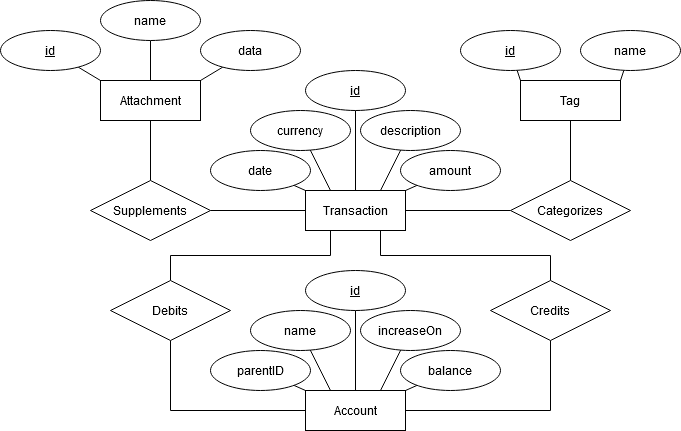

The diagram above was exported from draw.io. Its source (the exported page's mxGraphModel, read from the mxfile embedded in the PNG):
<mxGraphModel dx="862" dy="479" grid="1" gridSize="10" guides="1" tooltips="1" connect="1" arrows="1" fold="1" page="1" pageScale="1" pageWidth="850" pageHeight="1100" math="0" shadow="0">
  <root>
    <mxCell id="0" />
    <mxCell id="1" parent="0" />
    <mxCell id="2" style="edgeStyle=orthogonalEdgeStyle;rounded=0;orthogonalLoop=1;jettySize=auto;html=1;entryX=0.5;entryY=0;entryDx=0;entryDy=0;startArrow=ERzeroToMany;startFill=1;endArrow=none;endFill=0;exitX=0.25;exitY=1;exitDx=0;exitDy=0;" edge="1" source="5" target="10" parent="1">
      <mxGeometry relative="1" as="geometry" />
    </mxCell>
    <mxCell id="3" style="edgeStyle=orthogonalEdgeStyle;rounded=0;orthogonalLoop=1;jettySize=auto;html=1;entryX=0.5;entryY=0;entryDx=0;entryDy=0;startArrow=ERzeroToMany;startFill=1;endArrow=none;endFill=0;exitX=0.75;exitY=1;exitDx=0;exitDy=0;" edge="1" source="5" target="12" parent="1">
      <mxGeometry relative="1" as="geometry" />
    </mxCell>
    <mxCell id="4" style="edgeStyle=orthogonalEdgeStyle;rounded=0;orthogonalLoop=1;jettySize=auto;html=1;endArrow=none;endFill=0;startArrow=ERzeroToMany;startFill=1;" edge="1" source="5" target="30" parent="1">
      <mxGeometry relative="1" as="geometry" />
    </mxCell>
    <mxCell id="5" value="Transaction" style="whiteSpace=wrap;html=1;align=center;" vertex="1" parent="1">
      <mxGeometry x="375" y="350" width="100" height="40" as="geometry" />
    </mxCell>
    <mxCell id="6" value="Account" style="whiteSpace=wrap;html=1;align=center;" vertex="1" parent="1">
      <mxGeometry x="375" y="550" width="100" height="40" as="geometry" />
    </mxCell>
    <mxCell id="7" style="edgeStyle=orthogonalEdgeStyle;rounded=0;orthogonalLoop=1;jettySize=auto;html=1;entryX=0.5;entryY=0;entryDx=0;entryDy=0;startArrow=ERzeroToMany;startFill=1;endArrow=none;endFill=0;" edge="1" parent="1">
      <mxGeometry relative="1" as="geometry">
        <mxPoint x="220" y="280" as="sourcePoint" />
        <mxPoint x="220" y="340" as="targetPoint" />
      </mxGeometry>
    </mxCell>
    <mxCell id="8" style="edgeStyle=orthogonalEdgeStyle;rounded=0;orthogonalLoop=1;jettySize=auto;html=1;entryX=0;entryY=0.5;entryDx=0;entryDy=0;startArrow=none;startFill=0;endArrow=ERmandOne;endFill=0;exitX=1;exitY=0.5;exitDx=0;exitDy=0;" edge="1" target="5" parent="1">
      <mxGeometry relative="1" as="geometry">
        <Array as="points">
          <mxPoint x="280" y="370" />
        </Array>
        <mxPoint x="280" y="370" as="sourcePoint" />
      </mxGeometry>
    </mxCell>
    <mxCell id="9" style="edgeStyle=orthogonalEdgeStyle;rounded=0;orthogonalLoop=1;jettySize=auto;html=1;entryX=0;entryY=0.5;entryDx=0;entryDy=0;endArrow=none;endFill=0;exitX=0.5;exitY=1;exitDx=0;exitDy=0;" edge="1" source="10" target="6" parent="1">
      <mxGeometry relative="1" as="geometry" />
    </mxCell>
    <mxCell id="10" value="Debits" style="shape=rhombus;perimeter=rhombusPerimeter;whiteSpace=wrap;html=1;align=center;" vertex="1" parent="1">
      <mxGeometry x="180" y="440" width="120" height="60" as="geometry" />
    </mxCell>
    <mxCell id="11" style="edgeStyle=orthogonalEdgeStyle;rounded=0;orthogonalLoop=1;jettySize=auto;html=1;entryX=1;entryY=0.5;entryDx=0;entryDy=0;endArrow=none;endFill=0;exitX=0.5;exitY=1;exitDx=0;exitDy=0;" edge="1" source="12" target="6" parent="1">
      <mxGeometry relative="1" as="geometry" />
    </mxCell>
    <mxCell id="12" value="Credits" style="shape=rhombus;perimeter=rhombusPerimeter;whiteSpace=wrap;html=1;align=center;" vertex="1" parent="1">
      <mxGeometry x="560" y="440" width="120" height="60" as="geometry" />
    </mxCell>
    <mxCell id="13" style="edgeStyle=none;rounded=0;orthogonalLoop=1;jettySize=auto;html=1;entryX=1;entryY=0;entryDx=0;entryDy=0;startArrow=none;startFill=0;endArrow=none;endFill=0;" edge="1" source="14" target="5" parent="1">
      <mxGeometry relative="1" as="geometry" />
    </mxCell>
    <mxCell id="14" value="amount" style="ellipse;whiteSpace=wrap;html=1;align=center;" vertex="1" parent="1">
      <mxGeometry x="470" y="310" width="100" height="40" as="geometry" />
    </mxCell>
    <mxCell id="15" style="edgeStyle=none;rounded=0;orthogonalLoop=1;jettySize=auto;html=1;entryX=0.25;entryY=0;entryDx=0;entryDy=0;startArrow=none;startFill=0;endArrow=none;endFill=0;" edge="1" source="16" target="5" parent="1">
      <mxGeometry relative="1" as="geometry" />
    </mxCell>
    <mxCell id="16" value="currency" style="ellipse;whiteSpace=wrap;html=1;align=center;" vertex="1" parent="1">
      <mxGeometry x="320" y="270" width="100" height="40" as="geometry" />
    </mxCell>
    <mxCell id="17" style="rounded=0;orthogonalLoop=1;jettySize=auto;html=1;entryX=0;entryY=0;entryDx=0;entryDy=0;startArrow=none;startFill=0;endArrow=none;endFill=0;" edge="1" source="18" target="5" parent="1">
      <mxGeometry relative="1" as="geometry" />
    </mxCell>
    <mxCell id="18" value="date" style="ellipse;whiteSpace=wrap;html=1;align=center;" vertex="1" parent="1">
      <mxGeometry x="280" y="310" width="100" height="40" as="geometry" />
    </mxCell>
    <mxCell id="19" style="edgeStyle=none;rounded=0;orthogonalLoop=1;jettySize=auto;html=1;entryX=0.75;entryY=0;entryDx=0;entryDy=0;startArrow=none;startFill=0;endArrow=none;endFill=0;" edge="1" source="20" target="5" parent="1">
      <mxGeometry relative="1" as="geometry" />
    </mxCell>
    <mxCell id="20" value="description" style="ellipse;whiteSpace=wrap;html=1;align=center;" vertex="1" parent="1">
      <mxGeometry x="430" y="270" width="100" height="40" as="geometry" />
    </mxCell>
    <mxCell id="21" style="edgeStyle=none;rounded=0;orthogonalLoop=1;jettySize=auto;html=1;entryX=0;entryY=0;entryDx=0;entryDy=0;startArrow=none;startFill=0;endArrow=none;endFill=0;" edge="1" source="22" parent="1">
      <mxGeometry relative="1" as="geometry">
        <mxPoint x="170" y="240" as="targetPoint" />
      </mxGeometry>
    </mxCell>
    <mxCell id="22" value="&lt;u&gt;id&lt;/u&gt;" style="ellipse;whiteSpace=wrap;html=1;align=center;" vertex="1" parent="1">
      <mxGeometry x="70" y="190" width="100" height="40" as="geometry" />
    </mxCell>
    <mxCell id="23" style="edgeStyle=none;rounded=0;orthogonalLoop=1;jettySize=auto;html=1;entryX=1;entryY=0;entryDx=0;entryDy=0;startArrow=none;startFill=0;endArrow=none;endFill=0;" edge="1" source="24" parent="1">
      <mxGeometry relative="1" as="geometry">
        <mxPoint x="270" y="240" as="targetPoint" />
      </mxGeometry>
    </mxCell>
    <mxCell id="24" value="data" style="ellipse;whiteSpace=wrap;html=1;align=center;" vertex="1" parent="1">
      <mxGeometry x="270" y="190" width="100" height="40" as="geometry" />
    </mxCell>
    <mxCell id="25" style="edgeStyle=none;rounded=0;orthogonalLoop=1;jettySize=auto;html=1;exitX=0.5;exitY=0;exitDx=0;exitDy=0;startArrow=none;startFill=0;endArrow=none;endFill=0;" edge="1" source="24" target="24" parent="1">
      <mxGeometry relative="1" as="geometry" />
    </mxCell>
    <mxCell id="26" style="edgeStyle=none;rounded=0;orthogonalLoop=1;jettySize=auto;html=1;startArrow=none;startFill=0;endArrow=none;endFill=0;" edge="1" source="27" target="5" parent="1">
      <mxGeometry relative="1" as="geometry" />
    </mxCell>
    <mxCell id="27" value="id" style="ellipse;whiteSpace=wrap;html=1;align=center;fontStyle=4;" vertex="1" parent="1">
      <mxGeometry x="375" y="230" width="100" height="40" as="geometry" />
    </mxCell>
    <mxCell id="28" value="Tag" style="whiteSpace=wrap;html=1;align=center;" vertex="1" parent="1">
      <mxGeometry x="590" y="240" width="100" height="40" as="geometry" />
    </mxCell>
    <mxCell id="29" style="edgeStyle=orthogonalEdgeStyle;rounded=0;orthogonalLoop=1;jettySize=auto;html=1;entryX=0.5;entryY=1;entryDx=0;entryDy=0;endArrow=ERzeroToMany;endFill=1;" edge="1" source="30" target="28" parent="1">
      <mxGeometry relative="1" as="geometry" />
    </mxCell>
    <mxCell id="30" value="Categorizes" style="shape=rhombus;perimeter=rhombusPerimeter;whiteSpace=wrap;html=1;align=center;" vertex="1" parent="1">
      <mxGeometry x="580" y="340" width="120" height="60" as="geometry" />
    </mxCell>
    <mxCell id="31" style="edgeStyle=none;rounded=0;orthogonalLoop=1;jettySize=auto;html=1;entryX=1;entryY=0;entryDx=0;entryDy=0;startArrow=none;startFill=0;endArrow=none;endFill=0;" edge="1" source="32" parent="1">
      <mxGeometry relative="1" as="geometry">
        <mxPoint x="475" y="550" as="targetPoint" />
      </mxGeometry>
    </mxCell>
    <mxCell id="32" value="balance" style="ellipse;whiteSpace=wrap;html=1;align=center;" vertex="1" parent="1">
      <mxGeometry x="470" y="510" width="100" height="40" as="geometry" />
    </mxCell>
    <mxCell id="33" style="edgeStyle=none;rounded=0;orthogonalLoop=1;jettySize=auto;html=1;entryX=0.25;entryY=0;entryDx=0;entryDy=0;startArrow=none;startFill=0;endArrow=none;endFill=0;" edge="1" source="34" parent="1">
      <mxGeometry relative="1" as="geometry">
        <mxPoint x="400" y="550" as="targetPoint" />
      </mxGeometry>
    </mxCell>
    <mxCell id="34" value="name" style="ellipse;whiteSpace=wrap;html=1;align=center;" vertex="1" parent="1">
      <mxGeometry x="320" y="470" width="100" height="40" as="geometry" />
    </mxCell>
    <mxCell id="35" style="rounded=0;orthogonalLoop=1;jettySize=auto;html=1;entryX=0;entryY=0;entryDx=0;entryDy=0;startArrow=none;startFill=0;endArrow=none;endFill=0;" edge="1" source="36" parent="1">
      <mxGeometry relative="1" as="geometry">
        <mxPoint x="375" y="550" as="targetPoint" />
      </mxGeometry>
    </mxCell>
    <mxCell id="36" value="parentID" style="ellipse;whiteSpace=wrap;html=1;align=center;" vertex="1" parent="1">
      <mxGeometry x="280" y="510" width="100" height="40" as="geometry" />
    </mxCell>
    <mxCell id="37" style="edgeStyle=none;rounded=0;orthogonalLoop=1;jettySize=auto;html=1;entryX=0.75;entryY=0;entryDx=0;entryDy=0;startArrow=none;startFill=0;endArrow=none;endFill=0;" edge="1" source="38" parent="1">
      <mxGeometry relative="1" as="geometry">
        <mxPoint x="450" y="550" as="targetPoint" />
      </mxGeometry>
    </mxCell>
    <mxCell id="38" value="increaseOn" style="ellipse;whiteSpace=wrap;html=1;align=center;" vertex="1" parent="1">
      <mxGeometry x="430" y="470" width="100" height="40" as="geometry" />
    </mxCell>
    <mxCell id="39" style="edgeStyle=none;rounded=0;orthogonalLoop=1;jettySize=auto;html=1;startArrow=none;startFill=0;endArrow=none;endFill=0;" edge="1" source="40" parent="1">
      <mxGeometry relative="1" as="geometry">
        <mxPoint x="425" y="550" as="targetPoint" />
      </mxGeometry>
    </mxCell>
    <mxCell id="40" value="id" style="ellipse;whiteSpace=wrap;html=1;align=center;fontStyle=4;" vertex="1" parent="1">
      <mxGeometry x="375" y="430" width="100" height="40" as="geometry" />
    </mxCell>
    <mxCell id="41" style="edgeStyle=none;rounded=0;orthogonalLoop=1;jettySize=auto;html=1;entryX=0;entryY=0;entryDx=0;entryDy=0;startArrow=none;startFill=0;endArrow=none;endFill=0;" edge="1" source="42" parent="1">
      <mxGeometry relative="1" as="geometry">
        <mxPoint x="590" y="240" as="targetPoint" />
      </mxGeometry>
    </mxCell>
    <mxCell id="42" value="&lt;u&gt;id&lt;/u&gt;" style="ellipse;whiteSpace=wrap;html=1;align=center;" vertex="1" parent="1">
      <mxGeometry x="530" y="190" width="100" height="40" as="geometry" />
    </mxCell>
    <mxCell id="43" style="edgeStyle=none;rounded=0;orthogonalLoop=1;jettySize=auto;html=1;entryX=1;entryY=0;entryDx=0;entryDy=0;startArrow=none;startFill=0;endArrow=none;endFill=0;" edge="1" source="44" parent="1">
      <mxGeometry relative="1" as="geometry">
        <mxPoint x="690" y="240" as="targetPoint" />
      </mxGeometry>
    </mxCell>
    <mxCell id="44" value="name" style="ellipse;whiteSpace=wrap;html=1;align=center;" vertex="1" parent="1">
      <mxGeometry x="650" y="190" width="100" height="40" as="geometry" />
    </mxCell>
    <mxCell id="45" style="edgeStyle=none;rounded=0;orthogonalLoop=1;jettySize=auto;html=1;exitX=0.5;exitY=0;exitDx=0;exitDy=0;startArrow=none;startFill=0;endArrow=none;endFill=0;" edge="1" source="44" target="44" parent="1">
      <mxGeometry relative="1" as="geometry" />
    </mxCell>
    <mxCell id="46" value="Supplements" style="shape=rhombus;perimeter=rhombusPerimeter;whiteSpace=wrap;html=1;align=center;" vertex="1" parent="1">
      <mxGeometry x="160" y="340" width="120" height="60" as="geometry" />
    </mxCell>
    <mxCell id="47" value="Attachment" style="whiteSpace=wrap;html=1;align=center;" vertex="1" parent="1">
      <mxGeometry x="170" y="240" width="100" height="40" as="geometry" />
    </mxCell>
    <mxCell id="48" style="edgeStyle=orthogonalEdgeStyle;rounded=0;orthogonalLoop=1;jettySize=auto;html=1;endArrow=none;endFill=0;" edge="1" source="49" target="47" parent="1">
      <mxGeometry relative="1" as="geometry" />
    </mxCell>
    <mxCell id="49" value="name" style="ellipse;whiteSpace=wrap;html=1;align=center;" vertex="1" parent="1">
      <mxGeometry x="170" y="160" width="100" height="40" as="geometry" />
    </mxCell>
  </root>
</mxGraphModel>